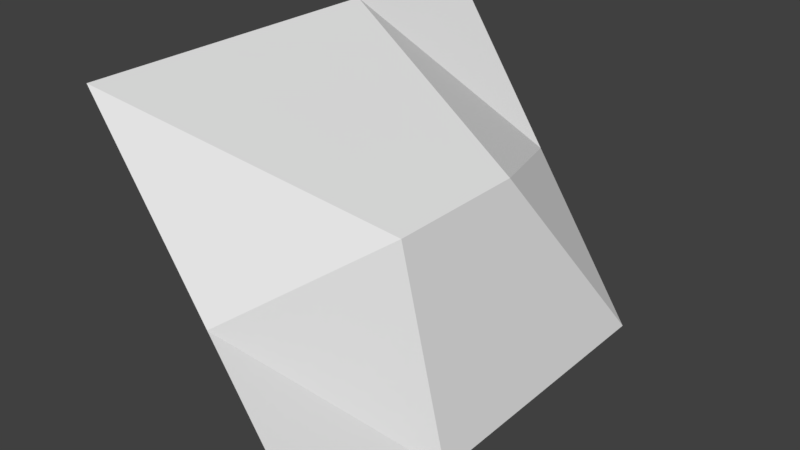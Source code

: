 # Source: Mod_Cliff_Middle.blend  (saved by Blender 2.80.75; exported with 4.5.12 LTS)
import bpy
from mathutils import Matrix  # noqa: F401  (used for matrix-valued properties, if any)

bpy.ops.wm.read_factory_settings(use_empty=True)
scene = bpy.context.scene
scene.name = 'Scene'

# ---- collections
col_collection_1 = bpy.data.collections.new('Collection 1'); scene.collection.children.link(col_collection_1)

# ---- materials (node trees are filled in below, after node groups)
mat_tileset = bpy.data.materials.new('Tileset')
mat_tileset.alpha_threshold = 0.0
mat_tileset.use_transparent_shadow = False
mat_tileset.roughness = 0.5
mat_tileset.line_color = (0.0, 0.0, 0.0, 1.0)

# ---- material node trees

# ---- world
world_world = bpy.data.worlds.new('World'); scene.world = world_world
world_world.color = (0.05088, 0.05088, 0.05088)
world_world.use_sun_shadow = False
world_world.sun_shadow_jitter_overblur = 0.0
world_world.cycles.sampling_method = 'MANUAL'

# ---- meshes
me_cube = bpy.data.meshes.new('Cube')
me_cube.from_pydata([(0.5, 0.5, 0.0), (0.5, -0.5, 0.0), (0.0, -0.5, 0.75), (0.0, 0.5, 0.75), (0.25, -0.5, 0.375), (0.392, 0.1667, 0.4595), (0.392, -0.1667, 0.4595), (0.25, 0.5, 0.375), (0.5, 0.1667, 0.0), (0.5, -0.1667, 0.0), (0.0, -0.1667, 0.75), (0.0, 0.1667, 0.75)], [], [(10, 6, 5, 11), (6, 9, 8, 5), (2, 4, 6, 10), (11, 5, 7, 3), (4, 1, 9, 6), (5, 8, 0, 7)])
_uv = me_cube.uv_layers.new(name='UVMap')
_uv.uv.foreach_set('vector', [0.1875, 0.75, 0.1875, 0.5625, 0.3125, 0.5625, 0.3125, 0.75, 0.1875, 0.5625, 0.1875, 0.375, 0.3125, 0.375, 0.3125, 0.5625, 0.0625, 0.75, 0.0625, 0.5625, 0.1875, 0.5625, 0.1875, 0.75, 0.3125, 0.75, 0.3125, 0.5625, 0.4375, 0.5625, 0.4375, 0.75, 0.0625, 0.5625, 0.0625, 0.375, 0.1875, 0.375, 0.1875, 0.5625, 0.3125, 0.5625, 0.3125, 0.375, 0.4375, 0.375, 0.4375, 0.5625])
me_cube.materials.append(mat_tileset)
me_cube.use_remesh_preserve_volume = False
me_cube.use_remesh_preserve_attributes = False
me_cube.use_mirror_vertex_groups = False
me_cube.update()

# ---- objects
ob_model = bpy.data.objects.new('Model', me_cube)

# ---- transforms, parenting, visibility, modifiers, constraints
ob_model.location = (0.0, 0.0, 0.0)
ob_model.lock_rotations_4d = False
ob_model.empty_display_type = 'ARROWS'
ob_model.lineart.crease_threshold = 0.0
_vg = ob_model.vertex_groups.new(name='Group')

# ---- collection membership
col_collection_1.objects.link(ob_model)

# ---- scene / render settings (as saved in the file)
scene.frame_start = 1; scene.frame_end = 250; scene.frame_set(1)
scene.render.engine = 'BLENDER_EEVEE_NEXT'
scene.render.resolution_percentage = 50
scene.render.dither_intensity = 0.0
scene.cycles.use_denoising = False
scene.cycles.samples = 128
scene.cycles.sampling_pattern = 'TABULATED_SOBOL'
scene.cycles.use_adaptive_sampling = False
scene.cycles.use_light_tree = False
scene.cycles.blur_glossy = 0.0
scene.cycles.sample_clamp_indirect = 0.0
scene.view_settings.view_transform = 'Standard'
bpy.context.view_layer.update()

# ---- added for rendering (the .blend has no active camera and no usable light): camera, sun
cam_auto = bpy.data.cameras.new('AutoCamera')
cam_auto.lens = 50.0
cam_auto.sensor_width = 36.0
cam_auto.clip_end = 1000.0
ob_auto_camera = bpy.data.objects.new('AutoCamera', cam_auto)
scene.collection.objects.link(ob_auto_camera)
ob_auto_camera.location = (1.49562, -1.49475, 1.3715)
ob_auto_camera.rotation_euler = (1.09748, -7.21219e-08, 0.694738)
scene.camera = ob_auto_camera
light_auto_sun = bpy.data.lights.new('AutoSun', 'SUN')
light_auto_sun.energy = 3.0
light_auto_sun.angle = 0.0523599
ob_auto_sun = bpy.data.objects.new('AutoSun', light_auto_sun)
scene.collection.objects.link(ob_auto_sun)
ob_auto_sun.rotation_euler = (0.872665, 0.174533, 0.523599)
bpy.context.view_layer.update()
